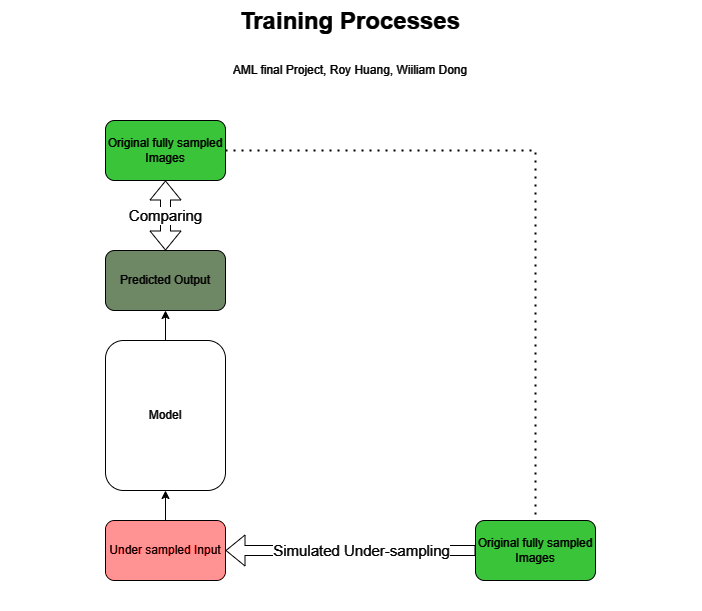

The diagram above was exported from draw.io. Its source (the exported page's mxGraphModel, read from the mxfile embedded in the PNG):
<mxGraphModel dx="1226" dy="669" grid="1" gridSize="10" guides="1" tooltips="1" connect="1" arrows="0" fold="1" page="1" pageScale="1" pageWidth="850" pageHeight="1100" background="#ffffff" math="0" shadow="0">
  <root>
    <mxCell id="0" />
    <mxCell id="1" parent="0" />
    <mxCell id="RoswcaeZZR7jZMIh3Tz3-25" value="" style="rounded=0;whiteSpace=wrap;html=1;fillColor=#000000;" vertex="1" parent="1">
      <mxGeometry x="75" width="700" height="610" as="geometry" />
    </mxCell>
    <mxCell id="RoswcaeZZR7jZMIh3Tz3-13" style="edgeStyle=orthogonalEdgeStyle;rounded=0;orthogonalLoop=1;jettySize=auto;html=1;exitX=0.5;exitY=0;exitDx=0;exitDy=0;entryX=0.5;entryY=1;entryDx=0;entryDy=0;fontColor=#FFFFFF;strokeColor=#FFFFFF;" edge="1" parent="1" source="RoswcaeZZR7jZMIh3Tz3-3" target="RoswcaeZZR7jZMIh3Tz3-4">
      <mxGeometry relative="1" as="geometry" />
    </mxCell>
    <mxCell id="RoswcaeZZR7jZMIh3Tz3-3" value="Under sampled Input" style="rounded=1;whiteSpace=wrap;html=1;fillColor=#FF0000;fontColor=#FFFFFF;strokeColor=#FFFFFF;" vertex="1" parent="1">
      <mxGeometry x="180" y="520" width="120" height="60" as="geometry" />
    </mxCell>
    <mxCell id="RoswcaeZZR7jZMIh3Tz3-12" style="edgeStyle=orthogonalEdgeStyle;rounded=0;orthogonalLoop=1;jettySize=auto;html=1;exitX=0.5;exitY=0;exitDx=0;exitDy=0;entryX=0.5;entryY=1;entryDx=0;entryDy=0;fontColor=#FFFFFF;strokeColor=#FFFFFF;" edge="1" parent="1" source="RoswcaeZZR7jZMIh3Tz3-4" target="RoswcaeZZR7jZMIh3Tz3-7">
      <mxGeometry relative="1" as="geometry" />
    </mxCell>
    <mxCell id="RoswcaeZZR7jZMIh3Tz3-4" value="&lt;font&gt;Model&lt;/font&gt;" style="rounded=1;whiteSpace=wrap;html=1;fillColor=#000000;fontColor=#FFFFFF;strokeColor=#FFFFFF;" vertex="1" parent="1">
      <mxGeometry x="180" y="340" width="120" height="150" as="geometry" />
    </mxCell>
    <mxCell id="RoswcaeZZR7jZMIh3Tz3-7" value="Predicted Output" style="rounded=1;whiteSpace=wrap;html=1;fontColor=#FFFFFF;fillColor=#6d8764;strokeColor=#FFFFFF;" vertex="1" parent="1">
      <mxGeometry x="180" y="250" width="120" height="60" as="geometry" />
    </mxCell>
    <mxCell id="RoswcaeZZR7jZMIh3Tz3-8" value="&lt;font&gt;Original fully sampled Images&lt;/font&gt;" style="rounded=1;whiteSpace=wrap;html=1;fillColor=#008a00;fontColor=#FFFFFF;strokeColor=#FFFFFF;" vertex="1" parent="1">
      <mxGeometry x="180" y="120" width="120" height="60" as="geometry" />
    </mxCell>
    <mxCell id="RoswcaeZZR7jZMIh3Tz3-10" value="Comparing" style="shape=flexArrow;endArrow=classic;startArrow=classic;html=1;rounded=0;entryX=0.5;entryY=1;entryDx=0;entryDy=0;exitX=0.5;exitY=0;exitDx=0;exitDy=0;fontSize=15;fontColor=#FFFFFF;strokeColor=#FFFFFF;fillColor=none;labelBackgroundColor=#000000;" edge="1" parent="1" source="RoswcaeZZR7jZMIh3Tz3-7" target="RoswcaeZZR7jZMIh3Tz3-8">
      <mxGeometry width="100" height="100" relative="1" as="geometry">
        <mxPoint x="420" y="340" as="sourcePoint" />
        <mxPoint x="520" y="240" as="targetPoint" />
        <mxPoint as="offset" />
      </mxGeometry>
    </mxCell>
    <mxCell id="RoswcaeZZR7jZMIh3Tz3-14" value="&lt;font&gt;Original fully sampled Images&lt;/font&gt;" style="rounded=1;whiteSpace=wrap;html=1;fillColor=#008a00;fontColor=#FFFFFF;strokeColor=#FFFFFF;" vertex="1" parent="1">
      <mxGeometry x="550" y="520" width="120" height="60" as="geometry" />
    </mxCell>
    <mxCell id="RoswcaeZZR7jZMIh3Tz3-16" value="&lt;h1 style=&quot;margin-top: 0px;&quot;&gt;&lt;span style=&quot;background-color: initial;&quot;&gt;Training&amp;nbsp;&lt;/span&gt;Processes&lt;/h1&gt;&lt;h1 style=&quot;margin-top: 0px;&quot;&gt;&lt;span style=&quot;font-size: 12px; font-weight: 400;&quot;&gt;AML final Project, Roy Huang, Wiiliam Dong&lt;/span&gt;&lt;/h1&gt;&lt;div&gt;&lt;span style=&quot;font-size: 12px; font-weight: 400;&quot;&gt;&lt;br&gt;&lt;/span&gt;&lt;/div&gt;" style="text;html=1;whiteSpace=wrap;overflow=hidden;rounded=0;align=center;fontColor=#FFFFFF;" vertex="1" parent="1">
      <mxGeometry x="185" width="480" height="120" as="geometry" />
    </mxCell>
    <mxCell id="RoswcaeZZR7jZMIh3Tz3-17" value="Simulated Under-sampling" style="shape=flexArrow;endArrow=classic;html=1;rounded=0;exitX=0;exitY=0.5;exitDx=0;exitDy=0;entryX=1;entryY=0.5;entryDx=0;entryDy=0;fontSize=15;fontColor=#FFFFFF;strokeColor=#FFFFFF;labelBackgroundColor=#000000;" edge="1" parent="1" source="RoswcaeZZR7jZMIh3Tz3-14" target="RoswcaeZZR7jZMIh3Tz3-3">
      <mxGeometry x="-0.0909" width="50" height="50" relative="1" as="geometry">
        <mxPoint x="450" y="410" as="sourcePoint" />
        <mxPoint x="500" y="360" as="targetPoint" />
        <Array as="points" />
        <mxPoint as="offset" />
      </mxGeometry>
    </mxCell>
    <mxCell id="RoswcaeZZR7jZMIh3Tz3-24" value="" style="endArrow=none;dashed=1;html=1;dashPattern=1 3;strokeWidth=2;rounded=0;entryX=0.5;entryY=0;entryDx=0;entryDy=0;exitX=1;exitY=0.5;exitDx=0;exitDy=0;fontColor=#FFFFFF;strokeColor=#FFFFFF;" edge="1" parent="1" source="RoswcaeZZR7jZMIh3Tz3-8" target="RoswcaeZZR7jZMIh3Tz3-14">
      <mxGeometry width="50" height="50" relative="1" as="geometry">
        <mxPoint x="450" y="400" as="sourcePoint" />
        <mxPoint x="500" y="350" as="targetPoint" />
        <Array as="points">
          <mxPoint x="610" y="150" />
        </Array>
      </mxGeometry>
    </mxCell>
  </root>
</mxGraphModel>